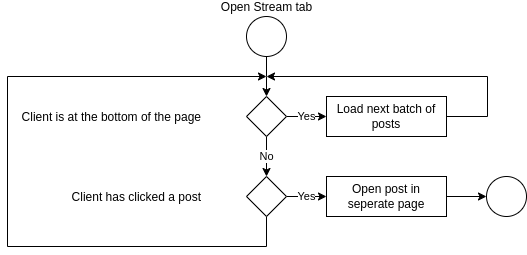

The diagram above was exported from draw.io. Its source (the exported page's mxGraphModel, read from the mxfile embedded in the PNG):
<mxGraphModel dx="898" dy="428" grid="1" gridSize="10" guides="1" tooltips="1" connect="1" arrows="1" fold="1" page="1" pageScale="1" pageWidth="827" pageHeight="1169" math="0" shadow="0">
  <root>
    <mxCell id="0" />
    <mxCell id="1" parent="0" />
    <mxCell id="0nhYsPO3QPxpha-0N-I_-10" value="" style="edgeStyle=orthogonalEdgeStyle;rounded=0;orthogonalLoop=1;jettySize=auto;html=1;" parent="1" source="0nhYsPO3QPxpha-0N-I_-8" edge="1">
      <mxGeometry relative="1" as="geometry">
        <mxPoint x="340" y="120" as="targetPoint" />
      </mxGeometry>
    </mxCell>
    <mxCell id="0nhYsPO3QPxpha-0N-I_-8" value="Open Stream tab" style="ellipse;html=1;aspect=fixed;labelPosition=center;verticalLabelPosition=top;align=center;verticalAlign=bottom;" parent="1" vertex="1">
      <mxGeometry x="320" y="40" width="40" height="40" as="geometry" />
    </mxCell>
    <mxCell id="0nhYsPO3QPxpha-0N-I_-14" value="Yes" style="edgeStyle=orthogonalEdgeStyle;rounded=0;orthogonalLoop=1;jettySize=auto;html=1;" parent="1" source="0nhYsPO3QPxpha-0N-I_-11" target="0nhYsPO3QPxpha-0N-I_-12" edge="1">
      <mxGeometry relative="1" as="geometry" />
    </mxCell>
    <mxCell id="0nhYsPO3QPxpha-0N-I_-18" value="No" style="edgeStyle=orthogonalEdgeStyle;rounded=0;orthogonalLoop=1;jettySize=auto;html=1;" parent="1" source="0nhYsPO3QPxpha-0N-I_-11" target="0nhYsPO3QPxpha-0N-I_-16" edge="1">
      <mxGeometry relative="1" as="geometry" />
    </mxCell>
    <mxCell id="0nhYsPO3QPxpha-0N-I_-11" value="Client is at the bottom of the page" style="rhombus;labelPosition=left;verticalLabelPosition=middle;align=right;verticalAlign=middle;spacingLeft=0;spacing=45;" parent="1" vertex="1">
      <mxGeometry x="320" y="120" width="40" height="40" as="geometry" />
    </mxCell>
    <mxCell id="G0fSpFuAYi6X56efLzQG-1" style="edgeStyle=orthogonalEdgeStyle;rounded=0;orthogonalLoop=1;jettySize=auto;html=1;" edge="1" parent="1" source="0nhYsPO3QPxpha-0N-I_-12">
      <mxGeometry relative="1" as="geometry">
        <mxPoint x="340" y="100" as="targetPoint" />
        <Array as="points">
          <mxPoint x="561" y="140" />
          <mxPoint x="561" y="100" />
          <mxPoint x="340" y="100" />
        </Array>
      </mxGeometry>
    </mxCell>
    <mxCell id="0nhYsPO3QPxpha-0N-I_-12" value="Load next batch of posts" style="rounded=0;whiteSpace=wrap;html=1;" parent="1" vertex="1">
      <mxGeometry x="400" y="120" width="120" height="40" as="geometry" />
    </mxCell>
    <mxCell id="0nhYsPO3QPxpha-0N-I_-19" value="Yes" style="edgeStyle=orthogonalEdgeStyle;rounded=0;orthogonalLoop=1;jettySize=auto;html=1;" parent="1" source="0nhYsPO3QPxpha-0N-I_-16" target="0nhYsPO3QPxpha-0N-I_-17" edge="1">
      <mxGeometry relative="1" as="geometry" />
    </mxCell>
    <mxCell id="0nhYsPO3QPxpha-0N-I_-24" style="edgeStyle=orthogonalEdgeStyle;rounded=0;orthogonalLoop=1;jettySize=auto;html=1;" parent="1" source="0nhYsPO3QPxpha-0N-I_-16" edge="1">
      <mxGeometry relative="1" as="geometry">
        <mxPoint x="340" y="100" as="targetPoint" />
        <Array as="points">
          <mxPoint x="340" y="270" />
          <mxPoint x="81" y="270" />
          <mxPoint x="81" y="100" />
        </Array>
      </mxGeometry>
    </mxCell>
    <mxCell id="0nhYsPO3QPxpha-0N-I_-16" value="Client has clicked a post" style="rhombus;labelPosition=left;verticalLabelPosition=middle;align=right;verticalAlign=middle;spacingLeft=0;spacing=45;" parent="1" vertex="1">
      <mxGeometry x="320" y="200" width="40" height="40" as="geometry" />
    </mxCell>
    <mxCell id="0nhYsPO3QPxpha-0N-I_-21" value="" style="edgeStyle=orthogonalEdgeStyle;rounded=0;orthogonalLoop=1;jettySize=auto;html=1;" parent="1" source="0nhYsPO3QPxpha-0N-I_-17" target="0nhYsPO3QPxpha-0N-I_-20" edge="1">
      <mxGeometry relative="1" as="geometry" />
    </mxCell>
    <mxCell id="0nhYsPO3QPxpha-0N-I_-17" value="Open post in seperate page" style="rounded=0;whiteSpace=wrap;html=1;" parent="1" vertex="1">
      <mxGeometry x="400" y="200" width="120" height="40" as="geometry" />
    </mxCell>
    <mxCell id="0nhYsPO3QPxpha-0N-I_-20" value="" style="ellipse;whiteSpace=wrap;html=1;aspect=fixed;" parent="1" vertex="1">
      <mxGeometry x="560" y="200" width="40" height="40" as="geometry" />
    </mxCell>
  </root>
</mxGraphModel>